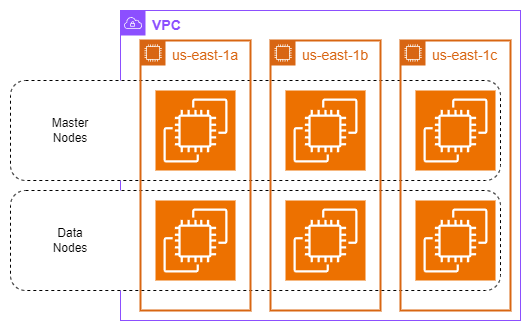

The diagram above was exported from draw.io. Its source (the exported page's mxGraphModel, read from the mxfile embedded in the PNG):
<mxGraphModel dx="675" dy="390" grid="1" gridSize="10" guides="1" tooltips="1" connect="1" arrows="1" fold="1" page="1" pageScale="1" pageWidth="827" pageHeight="1169" math="0" shadow="0">
  <root>
    <mxCell id="0" />
    <mxCell id="1" parent="0" />
    <mxCell id="wv5mo9T0kYM6NQVB2aa2-25" value="" style="rounded=0;whiteSpace=wrap;html=1;strokeColor=none;" vertex="1" parent="1">
      <mxGeometry x="100" y="160" width="530" height="330" as="geometry" />
    </mxCell>
    <mxCell id="wv5mo9T0kYM6NQVB2aa2-11" value="&lt;font size=&quot;1&quot; color=&quot;#8c4fff&quot;&gt;&lt;b style=&quot;font-size: 14px;&quot;&gt;VPC&lt;/b&gt;&lt;/font&gt;" style="sketch=0;outlineConnect=0;gradientColor=none;html=1;whiteSpace=wrap;fontSize=12;fontStyle=0;shape=mxgraph.aws4.group;grIcon=mxgraph.aws4.group_vpc;strokeColor=#8C4FFF;fillColor=none;verticalAlign=top;align=left;spacingLeft=30;fontColor=#879196;dashed=0;" vertex="1" parent="1">
      <mxGeometry x="220" y="170" width="400" height="310" as="geometry" />
    </mxCell>
    <mxCell id="wv5mo9T0kYM6NQVB2aa2-19" value="" style="rounded=1;whiteSpace=wrap;html=1;strokeColor=default;dashed=1;" vertex="1" parent="1">
      <mxGeometry x="110" y="350" width="490" height="100" as="geometry" />
    </mxCell>
    <mxCell id="wv5mo9T0kYM6NQVB2aa2-15" value="" style="rounded=1;whiteSpace=wrap;html=1;strokeColor=default;dashed=1;" vertex="1" parent="1">
      <mxGeometry x="110" y="240" width="490" height="100" as="geometry" />
    </mxCell>
    <mxCell id="wv5mo9T0kYM6NQVB2aa2-2" value="&lt;font style=&quot;font-size: 14px;&quot;&gt;us-east-1a&lt;/font&gt;" style="points=[[0,0],[0.25,0],[0.5,0],[0.75,0],[1,0],[1,0.25],[1,0.5],[1,0.75],[1,1],[0.75,1],[0.5,1],[0.25,1],[0,1],[0,0.75],[0,0.5],[0,0.25]];outlineConnect=0;gradientColor=none;html=1;whiteSpace=wrap;fontSize=12;fontStyle=0;container=1;pointerEvents=0;collapsible=0;recursiveResize=0;shape=mxgraph.aws4.group;grIcon=mxgraph.aws4.group_ec2_instance_contents;strokeColor=#D86613;fillColor=none;verticalAlign=top;align=left;spacingLeft=30;fontColor=#D86613;dashed=0;strokeWidth=2;" vertex="1" parent="1">
      <mxGeometry x="240" y="200" width="110" height="270" as="geometry" />
    </mxCell>
    <mxCell id="wv5mo9T0kYM6NQVB2aa2-3" value="" style="sketch=0;points=[[0,0,0],[0.25,0,0],[0.5,0,0],[0.75,0,0],[1,0,0],[0,1,0],[0.25,1,0],[0.5,1,0],[0.75,1,0],[1,1,0],[0,0.25,0],[0,0.5,0],[0,0.75,0],[1,0.25,0],[1,0.5,0],[1,0.75,0]];outlineConnect=0;fontColor=#232F3E;fillColor=#ED7100;strokeColor=#ffffff;dashed=0;verticalLabelPosition=bottom;verticalAlign=top;align=center;html=1;fontSize=12;fontStyle=0;aspect=fixed;shape=mxgraph.aws4.resourceIcon;resIcon=mxgraph.aws4.ec2;" vertex="1" parent="wv5mo9T0kYM6NQVB2aa2-2">
      <mxGeometry x="15" y="50" width="80" height="80" as="geometry" />
    </mxCell>
    <mxCell id="wv5mo9T0kYM6NQVB2aa2-5" value="&lt;font style=&quot;font-size: 14px;&quot;&gt;us-east-1b&lt;/font&gt;" style="points=[[0,0],[0.25,0],[0.5,0],[0.75,0],[1,0],[1,0.25],[1,0.5],[1,0.75],[1,1],[0.75,1],[0.5,1],[0.25,1],[0,1],[0,0.75],[0,0.5],[0,0.25]];outlineConnect=0;gradientColor=none;html=1;whiteSpace=wrap;fontSize=12;fontStyle=0;container=1;pointerEvents=0;collapsible=0;recursiveResize=0;shape=mxgraph.aws4.group;grIcon=mxgraph.aws4.group_ec2_instance_contents;strokeColor=#D86613;fillColor=none;verticalAlign=top;align=left;spacingLeft=30;fontColor=#D86613;dashed=0;strokeWidth=2;" vertex="1" parent="1">
      <mxGeometry x="370" y="200" width="110" height="270" as="geometry" />
    </mxCell>
    <mxCell id="wv5mo9T0kYM6NQVB2aa2-17" value="" style="sketch=0;points=[[0,0,0],[0.25,0,0],[0.5,0,0],[0.75,0,0],[1,0,0],[0,1,0],[0.25,1,0],[0.5,1,0],[0.75,1,0],[1,1,0],[0,0.25,0],[0,0.5,0],[0,0.75,0],[1,0.25,0],[1,0.5,0],[1,0.75,0]];outlineConnect=0;fontColor=#232F3E;fillColor=#ED7100;strokeColor=#ffffff;dashed=0;verticalLabelPosition=bottom;verticalAlign=top;align=center;html=1;fontSize=12;fontStyle=0;aspect=fixed;shape=mxgraph.aws4.resourceIcon;resIcon=mxgraph.aws4.ec2;" vertex="1" parent="wv5mo9T0kYM6NQVB2aa2-5">
      <mxGeometry x="15" y="50" width="80" height="80" as="geometry" />
    </mxCell>
    <mxCell id="wv5mo9T0kYM6NQVB2aa2-8" value="&lt;font style=&quot;font-size: 14px;&quot;&gt;us-east-1c&lt;/font&gt;" style="points=[[0,0],[0.25,0],[0.5,0],[0.75,0],[1,0],[1,0.25],[1,0.5],[1,0.75],[1,1],[0.75,1],[0.5,1],[0.25,1],[0,1],[0,0.75],[0,0.5],[0,0.25]];outlineConnect=0;gradientColor=none;html=1;whiteSpace=wrap;fontSize=12;fontStyle=0;container=1;pointerEvents=0;collapsible=0;recursiveResize=0;shape=mxgraph.aws4.group;grIcon=mxgraph.aws4.group_ec2_instance_contents;strokeColor=#D86613;fillColor=none;verticalAlign=top;align=left;spacingLeft=30;fontColor=#D86613;dashed=0;strokeWidth=2;" vertex="1" parent="1">
      <mxGeometry x="500" y="200" width="110" height="270" as="geometry" />
    </mxCell>
    <mxCell id="wv5mo9T0kYM6NQVB2aa2-18" value="" style="sketch=0;points=[[0,0,0],[0.25,0,0],[0.5,0,0],[0.75,0,0],[1,0,0],[0,1,0],[0.25,1,0],[0.5,1,0],[0.75,1,0],[1,1,0],[0,0.25,0],[0,0.5,0],[0,0.75,0],[1,0.25,0],[1,0.5,0],[1,0.75,0]];outlineConnect=0;fontColor=#232F3E;fillColor=#ED7100;strokeColor=#ffffff;dashed=0;verticalLabelPosition=bottom;verticalAlign=top;align=center;html=1;fontSize=12;fontStyle=0;aspect=fixed;shape=mxgraph.aws4.resourceIcon;resIcon=mxgraph.aws4.ec2;" vertex="1" parent="wv5mo9T0kYM6NQVB2aa2-8">
      <mxGeometry x="15" y="50" width="80" height="80" as="geometry" />
    </mxCell>
    <mxCell id="wv5mo9T0kYM6NQVB2aa2-12" value="Master Nodes" style="text;html=1;strokeColor=none;fillColor=none;align=center;verticalAlign=middle;whiteSpace=wrap;rounded=0;" vertex="1" parent="1">
      <mxGeometry x="140" y="275" width="60" height="30" as="geometry" />
    </mxCell>
    <mxCell id="wv5mo9T0kYM6NQVB2aa2-20" value="" style="sketch=0;points=[[0,0,0],[0.25,0,0],[0.5,0,0],[0.75,0,0],[1,0,0],[0,1,0],[0.25,1,0],[0.5,1,0],[0.75,1,0],[1,1,0],[0,0.25,0],[0,0.5,0],[0,0.75,0],[1,0.25,0],[1,0.5,0],[1,0.75,0]];outlineConnect=0;fontColor=#232F3E;fillColor=#ED7100;strokeColor=#ffffff;dashed=0;verticalLabelPosition=bottom;verticalAlign=top;align=center;html=1;fontSize=12;fontStyle=0;aspect=fixed;shape=mxgraph.aws4.resourceIcon;resIcon=mxgraph.aws4.ec2;" vertex="1" parent="1">
      <mxGeometry x="255" y="360" width="80" height="80" as="geometry" />
    </mxCell>
    <mxCell id="wv5mo9T0kYM6NQVB2aa2-21" value="" style="sketch=0;points=[[0,0,0],[0.25,0,0],[0.5,0,0],[0.75,0,0],[1,0,0],[0,1,0],[0.25,1,0],[0.5,1,0],[0.75,1,0],[1,1,0],[0,0.25,0],[0,0.5,0],[0,0.75,0],[1,0.25,0],[1,0.5,0],[1,0.75,0]];outlineConnect=0;fontColor=#232F3E;fillColor=#ED7100;strokeColor=#ffffff;dashed=0;verticalLabelPosition=bottom;verticalAlign=top;align=center;html=1;fontSize=12;fontStyle=0;aspect=fixed;shape=mxgraph.aws4.resourceIcon;resIcon=mxgraph.aws4.ec2;" vertex="1" parent="1">
      <mxGeometry x="385" y="360" width="80" height="80" as="geometry" />
    </mxCell>
    <mxCell id="wv5mo9T0kYM6NQVB2aa2-22" value="" style="sketch=0;points=[[0,0,0],[0.25,0,0],[0.5,0,0],[0.75,0,0],[1,0,0],[0,1,0],[0.25,1,0],[0.5,1,0],[0.75,1,0],[1,1,0],[0,0.25,0],[0,0.5,0],[0,0.75,0],[1,0.25,0],[1,0.5,0],[1,0.75,0]];outlineConnect=0;fontColor=#232F3E;fillColor=#ED7100;strokeColor=#ffffff;dashed=0;verticalLabelPosition=bottom;verticalAlign=top;align=center;html=1;fontSize=12;fontStyle=0;aspect=fixed;shape=mxgraph.aws4.resourceIcon;resIcon=mxgraph.aws4.ec2;" vertex="1" parent="1">
      <mxGeometry x="515" y="360" width="80" height="80" as="geometry" />
    </mxCell>
    <mxCell id="wv5mo9T0kYM6NQVB2aa2-23" value="Data Nodes" style="text;html=1;strokeColor=none;fillColor=none;align=center;verticalAlign=middle;whiteSpace=wrap;rounded=0;" vertex="1" parent="1">
      <mxGeometry x="140" y="385" width="60" height="30" as="geometry" />
    </mxCell>
  </root>
</mxGraphModel>